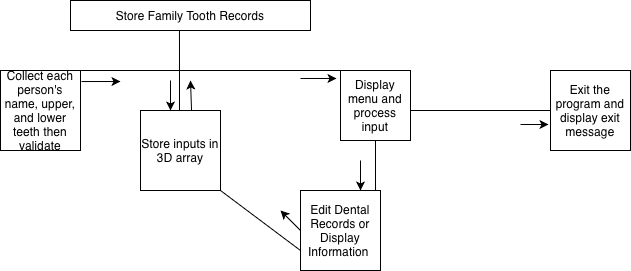

The diagram above was exported from draw.io. Its source (the exported page's mxGraphModel, read from the mxfile embedded in the PNG):
<mxGraphModel dx="426" dy="559" grid="1" gridSize="10" guides="1" tooltips="1" connect="1" arrows="1" fold="1" page="1" pageScale="1" pageWidth="850" pageHeight="1100" math="0" shadow="0">
  <root>
    <mxCell id="0" />
    <mxCell id="1" parent="0" />
    <mxCell id="nhht9CWHpsnrXBaiymb--3" value="Store Family Tooth Records" style="rounded=0;whiteSpace=wrap;html=1;" vertex="1" parent="1">
      <mxGeometry x="170" y="10" width="240" height="30" as="geometry" />
    </mxCell>
    <mxCell id="nhht9CWHpsnrXBaiymb--6" value="" style="endArrow=none;html=1;rounded=0;entryX=0.454;entryY=1;entryDx=0;entryDy=0;entryPerimeter=0;" edge="1" parent="1" target="nhht9CWHpsnrXBaiymb--3">
      <mxGeometry width="50" height="50" relative="1" as="geometry">
        <mxPoint x="279" y="120" as="sourcePoint" />
        <mxPoint x="280" y="60" as="targetPoint" />
      </mxGeometry>
    </mxCell>
    <mxCell id="nhht9CWHpsnrXBaiymb--7" value="" style="endArrow=none;html=1;rounded=0;exitX=1;exitY=0;exitDx=0;exitDy=0;" edge="1" parent="1">
      <mxGeometry width="50" height="50" relative="1" as="geometry">
        <mxPoint x="180" y="80" as="sourcePoint" />
        <mxPoint x="440" y="80" as="targetPoint" />
      </mxGeometry>
    </mxCell>
    <mxCell id="nhht9CWHpsnrXBaiymb--9" value="" style="endArrow=none;html=1;rounded=0;" edge="1" parent="1">
      <mxGeometry width="50" height="50" relative="1" as="geometry">
        <mxPoint x="120" y="80" as="sourcePoint" />
        <mxPoint x="120" y="80" as="targetPoint" />
      </mxGeometry>
    </mxCell>
    <mxCell id="nhht9CWHpsnrXBaiymb--10" value="Collect each person's name, upper, and lower teeth then validate" style="whiteSpace=wrap;html=1;aspect=fixed;" vertex="1" parent="1">
      <mxGeometry x="100" y="80" width="80" height="80" as="geometry" />
    </mxCell>
    <mxCell id="nhht9CWHpsnrXBaiymb--12" value="" style="endArrow=classic;html=1;rounded=0;exitX=1.013;exitY=0.138;exitDx=0;exitDy=0;exitPerimeter=0;" edge="1" parent="1" source="nhht9CWHpsnrXBaiymb--10">
      <mxGeometry width="50" height="50" relative="1" as="geometry">
        <mxPoint x="210" y="90" as="sourcePoint" />
        <mxPoint x="220" y="91" as="targetPoint" />
      </mxGeometry>
    </mxCell>
    <mxCell id="nhht9CWHpsnrXBaiymb--13" value="Store inputs in 3D array" style="whiteSpace=wrap;html=1;aspect=fixed;" vertex="1" parent="1">
      <mxGeometry x="240" y="120" width="80" height="80" as="geometry" />
    </mxCell>
    <mxCell id="nhht9CWHpsnrXBaiymb--14" value="" style="endArrow=classic;html=1;rounded=0;entryX=0.375;entryY=0;entryDx=0;entryDy=0;entryPerimeter=0;" edge="1" parent="1" target="nhht9CWHpsnrXBaiymb--13">
      <mxGeometry width="50" height="50" relative="1" as="geometry">
        <mxPoint x="270" y="90" as="sourcePoint" />
        <mxPoint x="270" y="90" as="targetPoint" />
      </mxGeometry>
    </mxCell>
    <mxCell id="nhht9CWHpsnrXBaiymb--15" value="" style="endArrow=classic;html=1;rounded=0;exitX=0.638;exitY=0;exitDx=0;exitDy=0;exitPerimeter=0;" edge="1" parent="1" source="nhht9CWHpsnrXBaiymb--13">
      <mxGeometry width="50" height="50" relative="1" as="geometry">
        <mxPoint x="290" y="280" as="sourcePoint" />
        <mxPoint x="290" y="90" as="targetPoint" />
      </mxGeometry>
    </mxCell>
    <mxCell id="nhht9CWHpsnrXBaiymb--18" value="Display menu and process input" style="whiteSpace=wrap;html=1;aspect=fixed;" vertex="1" parent="1">
      <mxGeometry x="440" y="80" width="70" height="70" as="geometry" />
    </mxCell>
    <mxCell id="nhht9CWHpsnrXBaiymb--19" value="" style="endArrow=classic;html=1;rounded=0;entryX=-0.057;entryY=0.114;entryDx=0;entryDy=0;entryPerimeter=0;" edge="1" parent="1" target="nhht9CWHpsnrXBaiymb--18">
      <mxGeometry width="50" height="50" relative="1" as="geometry">
        <mxPoint x="400" y="88" as="sourcePoint" />
        <mxPoint x="330" y="260" as="targetPoint" />
      </mxGeometry>
    </mxCell>
    <mxCell id="nhht9CWHpsnrXBaiymb--20" value="" style="endArrow=none;html=1;rounded=0;entryX=0.5;entryY=1;entryDx=0;entryDy=0;" edge="1" parent="1" target="nhht9CWHpsnrXBaiymb--18">
      <mxGeometry width="50" height="50" relative="1" as="geometry">
        <mxPoint x="475" y="200" as="sourcePoint" />
        <mxPoint x="330" y="260" as="targetPoint" />
      </mxGeometry>
    </mxCell>
    <mxCell id="nhht9CWHpsnrXBaiymb--21" value="Edit Dental Records or Display Information&amp;nbsp;" style="whiteSpace=wrap;html=1;aspect=fixed;" vertex="1" parent="1">
      <mxGeometry x="400" y="200" width="80" height="80" as="geometry" />
    </mxCell>
    <mxCell id="nhht9CWHpsnrXBaiymb--22" value="" style="endArrow=classic;html=1;rounded=0;entryX=0.75;entryY=0;entryDx=0;entryDy=0;" edge="1" parent="1" target="nhht9CWHpsnrXBaiymb--21">
      <mxGeometry width="50" height="50" relative="1" as="geometry">
        <mxPoint x="460" y="170" as="sourcePoint" />
        <mxPoint x="330" y="260" as="targetPoint" />
      </mxGeometry>
    </mxCell>
    <mxCell id="nhht9CWHpsnrXBaiymb--23" value="" style="endArrow=none;html=1;rounded=0;exitX=1;exitY=1;exitDx=0;exitDy=0;" edge="1" parent="1" source="nhht9CWHpsnrXBaiymb--13">
      <mxGeometry width="50" height="50" relative="1" as="geometry">
        <mxPoint x="350" y="310" as="sourcePoint" />
        <mxPoint x="400" y="260" as="targetPoint" />
      </mxGeometry>
    </mxCell>
    <mxCell id="nhht9CWHpsnrXBaiymb--24" value="" style="endArrow=classic;html=1;rounded=0;exitX=0;exitY=0.5;exitDx=0;exitDy=0;" edge="1" parent="1" source="nhht9CWHpsnrXBaiymb--21">
      <mxGeometry width="50" height="50" relative="1" as="geometry">
        <mxPoint x="350" y="310" as="sourcePoint" />
        <mxPoint x="380" y="220" as="targetPoint" />
      </mxGeometry>
    </mxCell>
    <mxCell id="nhht9CWHpsnrXBaiymb--27" value="Exit the program and display exit message" style="whiteSpace=wrap;html=1;aspect=fixed;" vertex="1" parent="1">
      <mxGeometry x="650" y="80" width="80" height="80" as="geometry" />
    </mxCell>
    <mxCell id="nhht9CWHpsnrXBaiymb--28" value="" style="endArrow=none;html=1;rounded=0;entryX=0;entryY=0.5;entryDx=0;entryDy=0;" edge="1" parent="1" target="nhht9CWHpsnrXBaiymb--27">
      <mxGeometry width="50" height="50" relative="1" as="geometry">
        <mxPoint x="510" y="120" as="sourcePoint" />
        <mxPoint x="560" y="70" as="targetPoint" />
      </mxGeometry>
    </mxCell>
    <mxCell id="nhht9CWHpsnrXBaiymb--29" value="" style="endArrow=classic;html=1;rounded=0;entryX=-0.025;entryY=0.675;entryDx=0;entryDy=0;entryPerimeter=0;" edge="1" parent="1" target="nhht9CWHpsnrXBaiymb--27">
      <mxGeometry width="50" height="50" relative="1" as="geometry">
        <mxPoint x="620" y="134" as="sourcePoint" />
        <mxPoint x="620" y="120" as="targetPoint" />
      </mxGeometry>
    </mxCell>
  </root>
</mxGraphModel>